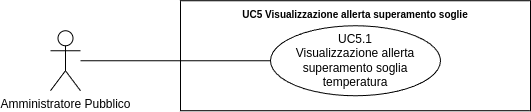

The diagram above was exported from draw.io. Its source (the exported page's mxGraphModel, read from the mxfile embedded in the PNG):
<mxGraphModel dx="21434" dy="754" grid="1" gridSize="10" guides="1" tooltips="1" connect="1" arrows="1" fold="1" page="1" pageScale="1" pageWidth="20000" pageHeight="20000" math="0" shadow="0">
  <root>
    <mxCell id="0" />
    <mxCell id="1" parent="0" />
    <mxCell id="2" value="Amministratore Pubblico" style="shape=umlActor;verticalLabelPosition=bottom;verticalAlign=top;html=1;outlineConnect=0;" vertex="1" parent="1">
      <mxGeometry x="-13680" y="111.25" width="30" height="60" as="geometry" />
    </mxCell>
    <mxCell id="3" value="&lt;b style=&quot;border-color: var(--border-color);&quot;&gt;&lt;font style=&quot;font-size: 10px;&quot;&gt;UC5 Visualizzazione allerta superamento soglie&lt;/font&gt;&lt;/b&gt;" style="shape=rect;html=1;verticalAlign=top;fontStyle=1;whiteSpace=wrap;align=center;" vertex="1" parent="1">
      <mxGeometry x="-13550" y="81.25" width="350" height="110" as="geometry" />
    </mxCell>
    <mxCell id="4" value="UC5.1&lt;br&gt;Visualizzazione allerta superamento soglia temperatura" style="ellipse;whiteSpace=wrap;html=1;" vertex="1" parent="1">
      <mxGeometry x="-13460" y="106.25" width="170" height="70" as="geometry" />
    </mxCell>
    <mxCell id="5" value="" style="edgeStyle=none;html=1;endArrow=none;verticalAlign=bottom;rounded=0;" edge="1" source="2" target="4" parent="1">
      <mxGeometry width="160" relative="1" as="geometry">
        <mxPoint x="-13600" y="186.25" as="sourcePoint" />
        <mxPoint x="-13440" y="186.25" as="targetPoint" />
      </mxGeometry>
    </mxCell>
  </root>
</mxGraphModel>